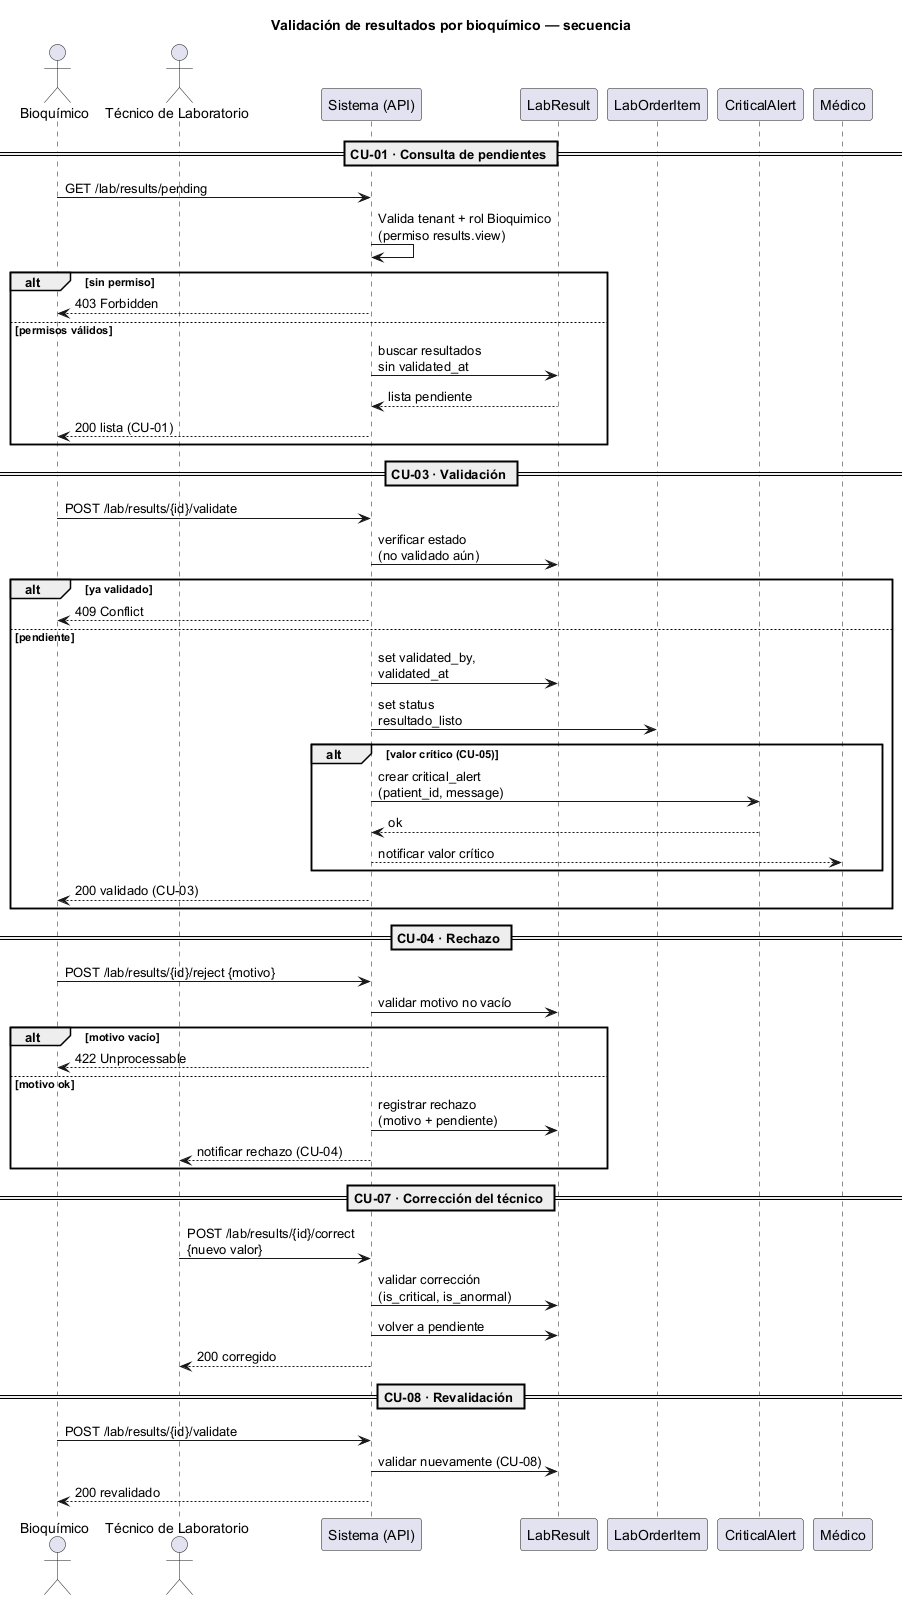

The diagram above was rendered by PlantUML. Its source (embedded in the PNG):
@startuml
title Validación de resultados por bioquímico — secuencia
actor "Bioquímico" as bio
actor "Técnico de Laboratorio" as tec
participant "Sistema (API)" as api
participant "LabResult" as result
participant "LabOrderItem" as item
participant "CriticalAlert" as alert
participant "Médico" as med

== CU-01 · Consulta de pendientes ==
bio -> api : GET /lab/results/pending
api -> api : Valida tenant + rol Bioquimico\n(permiso results.view)
alt sin permiso
    api --> bio : 403 Forbidden
else permisos válidos
    api -> result : buscar resultados\nsin validated_at
    result --> api : lista pendiente
    api --> bio : 200 lista (CU-01)
end

== CU-03 · Validación ==
bio -> api : POST /lab/results/{id}/validate
api -> result : verificar estado\n(no validado aún)
alt ya validado
    api --> bio : 409 Conflict
else pendiente
    api -> result : set validated_by,\nvalidated_at
    api -> item : set status\nresultado_listo
    alt valor crítico (CU-05)
        api -> alert : crear critical_alert\n(patient_id, message)
        alert --> api : ok
        api --> med : notificar valor crítico
    end
    api --> bio : 200 validado (CU-03)
end

== CU-04 · Rechazo ==
bio -> api : POST /lab/results/{id}/reject {motivo}
api -> result : validar motivo no vacío
alt motivo vacío
    api --> bio : 422 Unprocessable
else motivo ok
    api -> result : registrar rechazo\n(motivo + pendiente)
    api --> tec : notificar rechazo (CU-04)
end

== CU-07 · Corrección del técnico ==
tec -> api : POST /lab/results/{id}/correct\n{nuevo valor}
api -> result : validar corrección\n(is_critical, is_anormal)
api -> result : volver a pendiente
api --> tec : 200 corregido

== CU-08 · Revalidación ==
bio -> api : POST /lab/results/{id}/validate
api -> result : validar nuevamente (CU-08)
api --> bio : 200 revalidado
@enduml